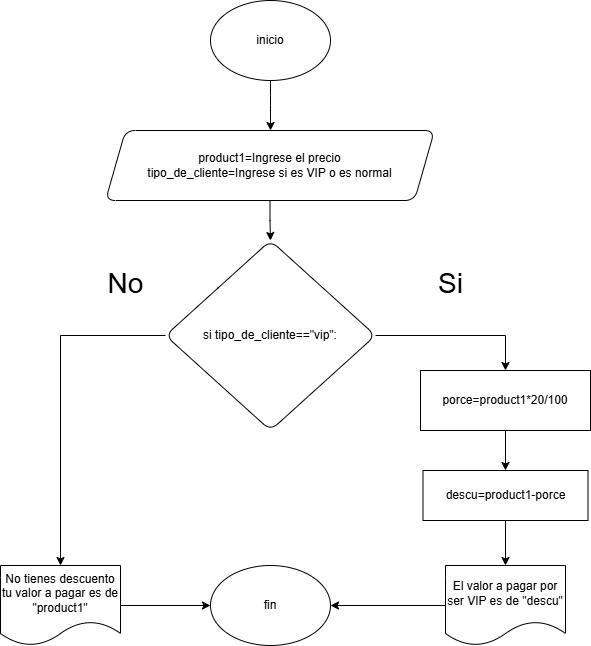

The diagram above was exported from draw.io. Its source (the exported page's mxGraphModel, read from the mxfile embedded in the PNG):
<mxGraphModel dx="872" dy="473" grid="1" gridSize="10" guides="1" tooltips="1" connect="1" arrows="1" fold="1" page="1" pageScale="1" pageWidth="827" pageHeight="1169" math="0" shadow="0">
  <root>
    <mxCell id="0" />
    <mxCell id="1" parent="0" />
    <mxCell id="0HbfFHareNuwjKTBDjoF-41" style="edgeStyle=orthogonalEdgeStyle;rounded=1;orthogonalLoop=1;jettySize=auto;html=1;exitX=0.5;exitY=1;exitDx=0;exitDy=0;labelBackgroundColor=none;fontColor=default;" edge="1" parent="1" source="0HbfFHareNuwjKTBDjoF-42">
      <mxGeometry relative="1" as="geometry">
        <mxPoint x="500" y="690" as="targetPoint" />
      </mxGeometry>
    </mxCell>
    <mxCell id="0HbfFHareNuwjKTBDjoF-42" value="inicio" style="ellipse;whiteSpace=wrap;html=1;labelBackgroundColor=none;rounded=1;" vertex="1" parent="1">
      <mxGeometry x="440" y="560" width="120" height="80" as="geometry" />
    </mxCell>
    <mxCell id="0HbfFHareNuwjKTBDjoF-60" style="edgeStyle=orthogonalEdgeStyle;rounded=0;orthogonalLoop=1;jettySize=auto;html=1;entryX=0.5;entryY=0;entryDx=0;entryDy=0;" edge="1" parent="1" source="0HbfFHareNuwjKTBDjoF-43" target="0HbfFHareNuwjKTBDjoF-47">
      <mxGeometry relative="1" as="geometry" />
    </mxCell>
    <mxCell id="0HbfFHareNuwjKTBDjoF-43" value="product1=Ingrese el precio&lt;div&gt;tipo_de_cliente=Ingrese si es VIP o es normal&lt;/div&gt;" style="shape=parallelogram;perimeter=parallelogramPerimeter;whiteSpace=wrap;html=1;fixedSize=1;labelBackgroundColor=none;rounded=1;" vertex="1" parent="1">
      <mxGeometry x="335" y="690" width="329" height="70" as="geometry" />
    </mxCell>
    <mxCell id="0HbfFHareNuwjKTBDjoF-44" style="edgeStyle=orthogonalEdgeStyle;rounded=0;orthogonalLoop=1;jettySize=auto;html=1;entryX=0.5;entryY=0;entryDx=0;entryDy=0;" edge="1" parent="1" source="0HbfFHareNuwjKTBDjoF-47" target="0HbfFHareNuwjKTBDjoF-52">
      <mxGeometry relative="1" as="geometry">
        <mxPoint x="270" y="980" as="targetPoint" />
      </mxGeometry>
    </mxCell>
    <mxCell id="0HbfFHareNuwjKTBDjoF-46" style="edgeStyle=orthogonalEdgeStyle;rounded=0;orthogonalLoop=1;jettySize=auto;html=1;entryX=0.5;entryY=0;entryDx=0;entryDy=0;" edge="1" parent="1" source="0HbfFHareNuwjKTBDjoF-47" target="0HbfFHareNuwjKTBDjoF-50">
      <mxGeometry relative="1" as="geometry" />
    </mxCell>
    <mxCell id="0HbfFHareNuwjKTBDjoF-47" value="si tipo_de_cliente==&quot;vip&quot;:" style="rhombus;whiteSpace=wrap;html=1;labelBackgroundColor=none;rounded=1;" vertex="1" parent="1">
      <mxGeometry x="395" y="800" width="210" height="190" as="geometry" />
    </mxCell>
    <mxCell id="0HbfFHareNuwjKTBDjoF-49" value="fin" style="ellipse;whiteSpace=wrap;html=1;labelBackgroundColor=none;rounded=1;" vertex="1" parent="1">
      <mxGeometry x="440" y="1125" width="120" height="80" as="geometry" />
    </mxCell>
    <mxCell id="0HbfFHareNuwjKTBDjoF-57" style="edgeStyle=orthogonalEdgeStyle;rounded=0;orthogonalLoop=1;jettySize=auto;html=1;entryX=0.5;entryY=0;entryDx=0;entryDy=0;" edge="1" parent="1" source="0HbfFHareNuwjKTBDjoF-50" target="0HbfFHareNuwjKTBDjoF-54">
      <mxGeometry relative="1" as="geometry" />
    </mxCell>
    <mxCell id="0HbfFHareNuwjKTBDjoF-50" value="porce=product1*20/100" style="rounded=0;whiteSpace=wrap;html=1;" vertex="1" parent="1">
      <mxGeometry x="650" y="930" width="170" height="60" as="geometry" />
    </mxCell>
    <mxCell id="0HbfFHareNuwjKTBDjoF-51" style="edgeStyle=orthogonalEdgeStyle;rounded=0;orthogonalLoop=1;jettySize=auto;html=1;entryX=0;entryY=0.5;entryDx=0;entryDy=0;" edge="1" parent="1" source="0HbfFHareNuwjKTBDjoF-52" target="0HbfFHareNuwjKTBDjoF-49">
      <mxGeometry relative="1" as="geometry" />
    </mxCell>
    <mxCell id="0HbfFHareNuwjKTBDjoF-52" value="No tienes descuento tu valor a pagar es de &lt;br&gt;&quot;product1&quot;" style="shape=document;whiteSpace=wrap;html=1;boundedLbl=1;" vertex="1" parent="1">
      <mxGeometry x="230" y="1125" width="120" height="80" as="geometry" />
    </mxCell>
    <mxCell id="0HbfFHareNuwjKTBDjoF-58" style="edgeStyle=orthogonalEdgeStyle;rounded=0;orthogonalLoop=1;jettySize=auto;html=1;entryX=0.5;entryY=0;entryDx=0;entryDy=0;" edge="1" parent="1" source="0HbfFHareNuwjKTBDjoF-54" target="0HbfFHareNuwjKTBDjoF-56">
      <mxGeometry relative="1" as="geometry" />
    </mxCell>
    <mxCell id="0HbfFHareNuwjKTBDjoF-54" value="descu=product1-porce" style="rounded=0;whiteSpace=wrap;html=1;" vertex="1" parent="1">
      <mxGeometry x="652.5" y="1030" width="165" height="50" as="geometry" />
    </mxCell>
    <mxCell id="0HbfFHareNuwjKTBDjoF-59" style="edgeStyle=orthogonalEdgeStyle;rounded=0;orthogonalLoop=1;jettySize=auto;html=1;entryX=1;entryY=0.5;entryDx=0;entryDy=0;" edge="1" parent="1" source="0HbfFHareNuwjKTBDjoF-56" target="0HbfFHareNuwjKTBDjoF-49">
      <mxGeometry relative="1" as="geometry" />
    </mxCell>
    <mxCell id="0HbfFHareNuwjKTBDjoF-56" value="El valor a pagar por ser VIP es de &quot;descu&quot;" style="shape=document;whiteSpace=wrap;html=1;boundedLbl=1;" vertex="1" parent="1">
      <mxGeometry x="675" y="1125" width="120" height="80" as="geometry" />
    </mxCell>
    <mxCell id="0HbfFHareNuwjKTBDjoF-83" value="&lt;font style=&quot;font-size: 28px;&quot;&gt;Si&lt;/font&gt;" style="text;html=1;align=center;verticalAlign=middle;resizable=0;points=[];autosize=1;strokeColor=none;fillColor=none;" vertex="1" parent="1">
      <mxGeometry x="655" y="818" width="50" height="50" as="geometry" />
    </mxCell>
    <mxCell id="0HbfFHareNuwjKTBDjoF-84" value="&lt;span style=&quot;font-size: 28px;&quot;&gt;No&lt;/span&gt;" style="text;html=1;align=center;verticalAlign=middle;resizable=0;points=[];autosize=1;strokeColor=none;fillColor=none;" vertex="1" parent="1">
      <mxGeometry x="325" y="818" width="60" height="50" as="geometry" />
    </mxCell>
  </root>
</mxGraphModel>